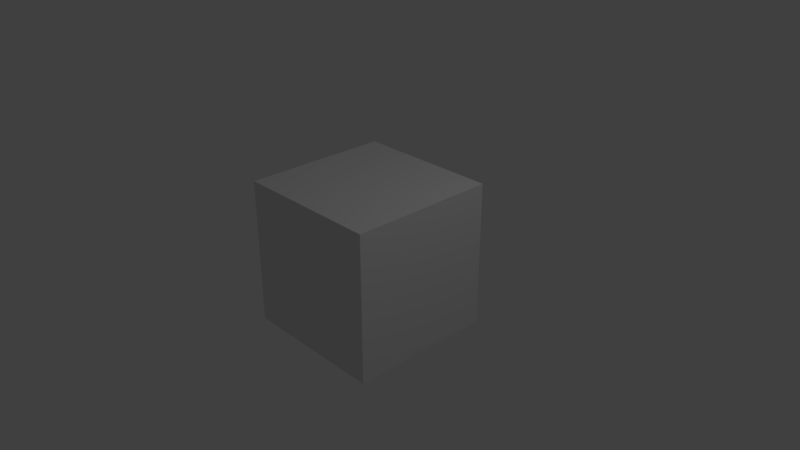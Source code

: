 # Source: ArmorSet01.blend  (saved by Blender 2.79.0; exported with 4.5.12 LTS)
import bpy
from mathutils import Matrix  # noqa: F401  (used for matrix-valued properties, if any)

bpy.ops.wm.read_factory_settings(use_empty=True)
scene = bpy.context.scene
scene.name = 'Scene'

# ---- collections
col_collection_1 = bpy.data.collections.new('Collection 1'); scene.collection.children.link(col_collection_1)

# ---- materials (node trees are filled in below, after node groups)
mat_material = bpy.data.materials.new('Material')
mat_material.alpha_threshold = 0.0
mat_material.use_transparent_shadow = False
mat_material.roughness = 0.5
mat_material.line_color = (0.0, 0.0, 0.0, 1.0)

# ---- material node trees

# ---- world
world_world = bpy.data.worlds.new('World'); scene.world = world_world
world_world.color = (0.05088, 0.05088, 0.05088)
world_world.use_sun_shadow = False
world_world.sun_shadow_jitter_overblur = 0.0
world_world.cycles.sampling_method = 'MANUAL'

# ---- cameras
cam_camera = bpy.data.cameras.new('Camera')
cam_camera.clip_end = 100.0
cam_camera.lens = 35.0
cam_camera.sensor_width = 32.0
cam_camera.sensor_height = 18.0
cam_camera.ortho_scale = 7.314
cam_camera.dof.focus_distance = 0.0
cam_camera.dof.aperture_fstop = 128.0

# ---- lights
light_lamp = bpy.data.lights.new('Lamp', 'POINT')
light_lamp.transmission_factor = 0.0
light_lamp.cutoff_distance = 30.0
light_lamp.energy = 100.0
light_lamp.shadow_buffer_clip_start = 1.001
light_lamp.shadow_soft_size = 0.1
light_lamp.shadow_maximum_resolution = 0.006
light_lamp.use_absolute_resolution = True

# ---- meshes
me_cube = bpy.data.meshes.new('Cube')
me_cube.from_pydata([(1.0, 1.0, -1.0), (1.0, -1.0, -1.0), (-1.0, -1.0, -1.0), (-1.0, 1.0, -1.0), (1.0, 1.0, 1.0), (1.0, -1.0, 1.0), (-1.0, -1.0, 1.0), (-1.0, 1.0, 1.0)], [], [(0, 1, 2, 3), (4, 7, 6, 5), (0, 4, 5, 1), (1, 5, 6, 2), (2, 6, 7, 3), (4, 0, 3, 7)])
me_cube.materials.append(mat_material)
me_cube.use_remesh_preserve_volume = False
me_cube.use_remesh_preserve_attributes = False
me_cube.use_mirror_vertex_groups = False
me_cube.update()

# ---- objects
ob_cube = bpy.data.objects.new('Cube', me_cube)
ob_lamp = bpy.data.objects.new('Lamp', light_lamp)
ob_camera = bpy.data.objects.new('Camera', cam_camera)

# ---- transforms, parenting, visibility, modifiers, constraints
ob_cube.location = (0.0, 0.0, 0.0)
ob_cube.lock_rotations_4d = False
ob_cube.empty_display_type = 'ARROWS'
ob_cube.lineart.crease_threshold = 0.0
ob_lamp.location = (4.076, 1.005, 5.904)
ob_lamp.rotation_euler = (0.6503, 0.05522, 1.866)
ob_lamp.lock_rotations_4d = False
ob_lamp.empty_display_type = 'ARROWS'
ob_lamp.color = (0.0, 0.0, 0.0, 0.0)
ob_lamp.lineart.crease_threshold = 0.0
ob_camera.location = (7.481, -6.508, 5.344)
ob_camera.rotation_euler = (1.109, 0.0, 0.8149)
ob_camera.lock_rotations_4d = False
ob_camera.empty_display_type = 'ARROWS'
ob_camera.color = (0.0, 0.0, 0.0, 0.0)
ob_camera.display_type = 'WIRE'
ob_camera.lineart.crease_threshold = 0.0

# ---- collection membership
col_collection_1.objects.link(ob_cube)
col_collection_1.objects.link(ob_lamp)
col_collection_1.objects.link(ob_camera)

# ---- scene / render settings (as saved in the file)
scene.camera = ob_camera
scene.frame_start = 1; scene.frame_end = 250; scene.frame_set(1)
scene.render.engine = 'BLENDER_EEVEE_NEXT'
scene.render.resolution_percentage = 50
scene.render.dither_intensity = 0.0
scene.cycles.use_denoising = False
scene.cycles.samples = 128
scene.cycles.sampling_pattern = 'TABULATED_SOBOL'
scene.cycles.use_adaptive_sampling = False
scene.cycles.use_light_tree = False
scene.cycles.blur_glossy = 0.0
scene.cycles.sample_clamp_indirect = 0.0
scene.view_settings.view_transform = 'Standard'
bpy.context.view_layer.update()
